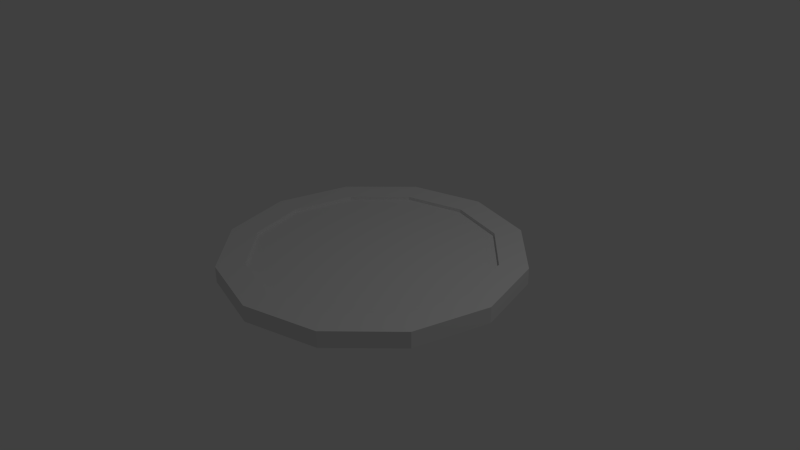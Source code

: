 # Source: fountain1.blend  (saved by Blender 2.73.0; exported with 4.5.12 LTS)
import bpy
from mathutils import Matrix  # noqa: F401  (used for matrix-valued properties, if any)

bpy.ops.wm.read_factory_settings(use_empty=True)
scene = bpy.context.scene
scene.name = 'Scene'

# ---- collections
col_collection_1 = bpy.data.collections.new('Collection 1'); scene.collection.children.link(col_collection_1)

# ---- materials (node trees are filled in below, after node groups)
mat_material = bpy.data.materials.new('Material')
mat_material.alpha_threshold = 0.0
mat_material.use_transparent_shadow = False
mat_material.roughness = 0.5
mat_material.specular_intensity = 0.0

# ---- material node trees

# ---- world
world_world = bpy.data.worlds.new('World'); scene.world = world_world
world_world.color = (0.05088, 0.05088, 0.05088)
world_world.use_sun_shadow = False
world_world.sun_shadow_jitter_overblur = 0.0
world_world.cycles.sampling_method = 'MANUAL'
world_world.cycles.sample_map_resolution = 256

# ---- cameras
cam_camera = bpy.data.cameras.new('Camera')
cam_camera.clip_end = 100.0
cam_camera.lens = 35.0
cam_camera.sensor_width = 32.0
cam_camera.sensor_height = 18.0
cam_camera.ortho_scale = 7.314
cam_camera.dof.focus_distance = 0.0
cam_camera.dof.aperture_fstop = 128.0

# ---- lights
light_lamp = bpy.data.lights.new('Lamp', 'POINT')
light_lamp.transmission_factor = 0.0
light_lamp.cutoff_distance = 30.0
light_lamp.energy = 100.0
light_lamp.shadow_buffer_clip_start = 1.001
light_lamp.shadow_soft_size = 0.1
light_lamp.shadow_maximum_resolution = 0.006
light_lamp.use_absolute_resolution = True
light_lamp.cycles.use_multiple_importance_sampling = False

# ---- meshes
me_cylinder = bpy.data.meshes.new('Cylinder')
me_cylinder.from_pydata([(0.0, 2.0, -0.1282), (0.0, 2.0, 0.08848), (1.0, 1.732, -0.1282), (1.0, 1.732, 0.08848), (1.732, 1.0, -0.1282), (1.732, 1.0, 0.08848), (2.0, -8.742e-08, -0.1282), (2.0, -8.742e-08, 0.08848), (1.732, -1.0, -0.1282), (1.732, -1.0, 0.08848), (1.0, -1.732, -0.1282), (1.0, -1.732, 0.08848), (3.02e-07, -2.0, -0.1282), (3.02e-07, -2.0, 0.08848), (-1.0, -1.732, -0.1282), (-1.0, -1.732, 0.08848), (-1.732, -1.0, -0.1282), (-1.732, -1.0, 0.08848), (-2.0, -9.298e-07, -0.1282), (-2.0, -9.298e-07, 0.08848), (-1.732, 1.0, -0.1282), (-1.732, 1.0, 0.08848), (-1.0, 1.732, -0.1282), (-1.0, 1.732, 0.08848), (-3.687e-09, 1.629, 0.08848), (0.8144, 1.411, 0.08848), (1.411, 0.8144, 0.08848), (1.629, -1.228e-07, 0.08848), (1.411, -0.8144, 0.08848), (0.8144, -1.411, 0.08848), (2.423e-07, -1.629, 0.08848), (-0.8144, -1.411, 0.08848), (-1.411, -0.8144, 0.08848), (-1.629, -8.089e-07, 0.08848), (-1.411, 0.8144, 0.08848), (-0.8144, 1.411, 0.08848), (-3.687e-09, 1.629, 0.04183), (0.8144, 1.411, 0.04183), (1.411, 0.8144, 0.04183), (1.629, -1.228e-07, 0.04183), (1.411, -0.8144, 0.04183), (0.8144, -1.411, 0.04183), (2.423e-07, -1.629, 0.04183), (-0.8144, -1.411, 0.04183), (-1.411, -0.8144, 0.04183), (-1.629, -8.089e-07, 0.04183), (-1.411, 0.8144, 0.04183), (-0.8144, 1.411, 0.04183)], [], [(0, 1, 3, 2), (2, 3, 5, 4), (4, 5, 7, 6), (6, 7, 9, 8), (8, 9, 11, 10), (10, 11, 13, 12), (12, 13, 15, 14), (14, 15, 17, 16), (16, 17, 19, 18), (18, 19, 21, 20), (1, 23, 35, 24), (22, 23, 1, 0), (20, 21, 23, 22), (37, 36, 47, 46, 45, 44, 43, 42, 41, 40, 39, 38), (23, 21, 34, 35), (21, 19, 33, 34), (19, 17, 32, 33), (17, 15, 31, 32), (15, 13, 30, 31), (13, 11, 29, 30), (11, 9, 28, 29), (9, 7, 27, 28), (7, 5, 26, 27), (5, 3, 25, 26), (3, 1, 24, 25), (24, 35, 47, 36), (35, 34, 46, 47), (34, 33, 45, 46), (33, 32, 44, 45), (32, 31, 43, 44), (31, 30, 42, 43), (30, 29, 41, 42), (29, 28, 40, 41), (28, 27, 39, 40), (27, 26, 38, 39), (26, 25, 37, 38), (25, 24, 36, 37)])
_uv = me_cylinder.uv_layers.new(name='UVMap')
_uv.uv.foreach_set('vector', [0.9651, 0.8298, 0.9014, 0.8298, 0.9014, 0.7474, 0.9651, 0.7474, 0.9651, 0.7474, 0.9014, 0.7474, 0.9014, 0.6649, 0.9651, 0.6649, 0.9651, 0.6649, 0.9014, 0.6649, 0.9014, 0.5825, 0.9651, 0.5825, 0.9651, 0.5825, 0.9014, 0.5825, 0.9014, 0.5, 0.9651, 0.5, 0.9651, 0.5, 0.9014, 0.5, 0.9014, 0.4175, 0.9651, 0.4175, 0.9651, 0.4175, 0.9014, 0.4175, 0.9014, 0.3351, 0.9651, 0.3351, 0.9651, 0.3351, 0.9014, 0.3351, 0.9014, 0.2526, 0.9651, 0.2526, 0.9651, 0.2526, 0.9014, 0.2526, 0.9014, 0.1702, 0.9651, 0.1702, 0.9651, 0.1702, 0.9014, 0.1702, 0.9014, 0.08771, 0.9651, 0.08771, 0.9651, 0.08771, 0.9014, 0.08771, 0.9014, 0.005255, 0.9651, 0.005256, 0.01148, 0.3642, 0.1277, 0.163, 0.1866, 0.2219, 0.09196, 0.3858, 0.9651, 0.9123, 0.9014, 0.9123, 0.9014, 0.8298, 0.9651, 0.8298, 0.9651, 0.9947, 0.9014, 0.9947, 0.9014, 0.9123, 0.9651, 0.9123, 0.1152, 0.5697, 0.1152, 0.3926, 0.2038, 0.2391, 0.3572, 0.1506, 0.5343, 0.1506, 0.6878, 0.2391, 0.7763, 0.3926, 0.7763, 0.5697, 0.6878, 0.7231, 0.5343, 0.8117, 0.3572, 0.8117, 0.2038, 0.7231, 0.1277, 0.163, 0.3289, 0.0468, 0.3505, 0.1273, 0.1866, 0.2219, 0.3289, 0.0468, 0.5613, 0.0468, 0.5397, 0.1273, 0.3505, 0.1273, 0.5613, 0.0468, 0.7625, 0.163, 0.7036, 0.2219, 0.5397, 0.1273, 0.7625, 0.163, 0.8787, 0.3642, 0.7982, 0.3858, 0.7036, 0.2219, 0.8787, 0.3642, 0.8787, 0.5966, 0.7982, 0.575, 0.7982, 0.3858, 0.8787, 0.5966, 0.7625, 0.7978, 0.7036, 0.7389, 0.7982, 0.575, 0.7625, 0.7978, 0.5613, 0.914, 0.5397, 0.8335, 0.7036, 0.7389, 0.5613, 0.914, 0.3289, 0.914, 0.3505, 0.8335, 0.5397, 0.8335, 0.3289, 0.914, 0.1277, 0.7978, 0.1866, 0.7389, 0.3505, 0.8335, 0.1277, 0.7978, 0.01148, 0.5966, 0.09196, 0.575, 0.1866, 0.7389, 0.01148, 0.5966, 0.01148, 0.3642, 0.09196, 0.3858, 0.09196, 0.575, 0.9657, 0.1364, 0.9657, 0.06874, 0.9889, 0.06874, 0.9889, 0.1364, 0.9657, 0.06874, 0.9657, 0.001039, 0.9889, 0.001039, 0.9889, 0.06874, 0.9657, 0.8134, 0.9657, 0.7457, 0.9889, 0.7457, 0.9889, 0.8134, 0.9657, 0.7457, 0.9657, 0.678, 0.9889, 0.678, 0.9889, 0.7457, 0.9657, 0.678, 0.9657, 0.6103, 0.9889, 0.6103, 0.9889, 0.678, 0.9657, 0.6103, 0.9657, 0.5426, 0.9889, 0.5426, 0.9889, 0.6103, 0.9657, 0.5426, 0.9657, 0.4749, 0.9889, 0.4749, 0.9889, 0.5426, 0.9657, 0.4749, 0.9657, 0.4072, 0.9889, 0.4072, 0.9889, 0.4749, 0.9657, 0.4072, 0.9657, 0.3395, 0.9889, 0.3395, 0.9889, 0.4072, 0.9657, 0.3395, 0.9657, 0.2718, 0.9889, 0.2718, 0.9889, 0.3395, 0.9657, 0.2718, 0.9657, 0.2041, 0.9889, 0.2041, 0.9889, 0.2718, 0.9657, 0.2041, 0.9657, 0.1364, 0.9889, 0.1364, 0.9889, 0.2041])
me_cylinder.materials.append(mat_material)
me_cylinder.use_remesh_preserve_volume = False
me_cylinder.use_remesh_preserve_attributes = False
me_cylinder.use_mirror_vertex_groups = False
me_cylinder.update()

# ---- objects
ob_obj_fountain_000 = bpy.data.objects.new('obj.fountain.000', me_cylinder)
ob_lamp = bpy.data.objects.new('Lamp', light_lamp)
ob_camera = bpy.data.objects.new('Camera', cam_camera)

# ---- transforms, parenting, visibility, modifiers, constraints
ob_obj_fountain_000.location = (0.0, 0.0, 0.0)
ob_obj_fountain_000.rotation_mode = 'QUATERNION'
ob_obj_fountain_000.rotation_quaternion = (1.0, 0.0, 0.0, 0.0)
ob_obj_fountain_000.lineart.crease_threshold = 0.0
ob_lamp.location = (4.076, 1.005, 5.904)
ob_lamp.rotation_euler = (0.6503, 0.05522, 1.866)
ob_lamp.lock_rotations_4d = False
ob_lamp.empty_display_type = 'ARROWS'
ob_lamp.color = (0.0, 0.0, 0.0, 0.0)
ob_lamp.lineart.crease_threshold = 0.0
ob_camera.location = (7.481, -6.508, 5.344)
ob_camera.rotation_euler = (1.109, 0.01082, 0.8149)
ob_camera.lock_rotations_4d = False
ob_camera.empty_display_type = 'ARROWS'
ob_camera.color = (0.0, 0.0, 0.0, 0.0)
ob_camera.display_type = 'WIRE'
ob_camera.lineart.crease_threshold = 0.0

# ---- collection membership
col_collection_1.objects.link(ob_obj_fountain_000)
col_collection_1.objects.link(ob_lamp)
col_collection_1.objects.link(ob_camera)

# ---- scene / render settings (as saved in the file)
scene.camera = ob_camera
scene.frame_start = 1; scene.frame_end = 250; scene.frame_set(1)
scene.render.engine = 'BLENDER_EEVEE_NEXT'
scene.render.resolution_percentage = 50
scene.render.dither_intensity = 0.0
scene.cycles.use_denoising = False
scene.cycles.samples = 10
scene.cycles.sampling_pattern = 'TABULATED_SOBOL'
scene.cycles.light_sampling_threshold = 0.0
scene.cycles.use_adaptive_sampling = False
scene.cycles.use_light_tree = False
scene.cycles.blur_glossy = 0.0
scene.cycles.pixel_filter_type = 'GAUSSIAN'
scene.cycles.sample_clamp_indirect = 0.0
scene.view_settings.view_transform = 'Standard'
bpy.context.view_layer.update()
